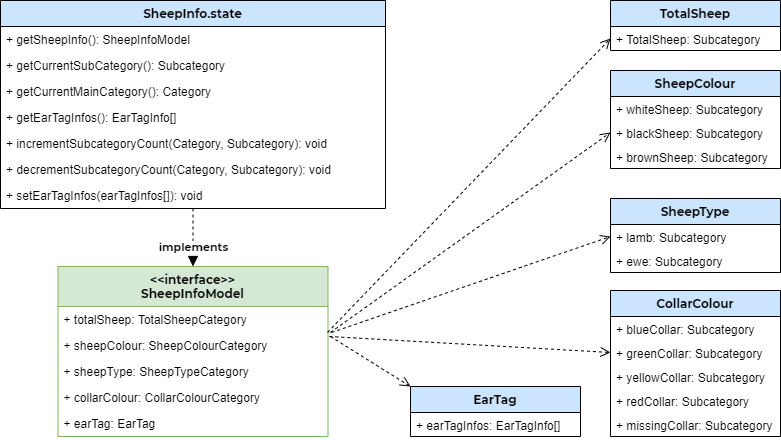

The diagram above was exported from draw.io. Its source (the exported page's mxGraphModel, read from the mxfile embedded in the PNG):
<mxGraphModel dx="1422" dy="705" grid="1" gridSize="10" guides="1" tooltips="1" connect="1" arrows="1" fold="1" page="1" pageScale="1" pageWidth="827" pageHeight="1169" math="0" shadow="0">
  <root>
    <mxCell id="0" />
    <mxCell id="1" parent="0" />
    <mxCell id="2" value="SheepInfo.state" style="swimlane;fontStyle=1;align=center;verticalAlign=top;childLayout=stackLayout;horizontal=1;startSize=26;horizontalStack=0;resizeParent=1;resizeParentMax=0;resizeLast=0;collapsible=1;marginBottom=0;rounded=0;fillColor=#CCE5FF;fontFamily=Montserrat;" vertex="1" parent="1">
      <mxGeometry x="20" y="694" width="385" height="208" as="geometry" />
    </mxCell>
    <mxCell id="3" value="+ getSheepInfo(): SheepInfoModel" style="text;strokeColor=none;fillColor=none;align=left;verticalAlign=top;spacingLeft=4;spacingRight=4;overflow=hidden;rotatable=0;points=[[0,0.5],[1,0.5]];portConstraint=eastwest;" vertex="1" parent="2">
      <mxGeometry y="26" width="385" height="26" as="geometry" />
    </mxCell>
    <mxCell id="4" value="+ getCurrentSubCategory(): Subcategory" style="text;strokeColor=none;fillColor=none;align=left;verticalAlign=top;spacingLeft=4;spacingRight=4;overflow=hidden;rotatable=0;points=[[0,0.5],[1,0.5]];portConstraint=eastwest;" vertex="1" parent="2">
      <mxGeometry y="52" width="385" height="26" as="geometry" />
    </mxCell>
    <mxCell id="5" value="+ getCurrentMainCategory(): Category" style="text;strokeColor=none;fillColor=none;align=left;verticalAlign=top;spacingLeft=4;spacingRight=4;overflow=hidden;rotatable=0;points=[[0,0.5],[1,0.5]];portConstraint=eastwest;" vertex="1" parent="2">
      <mxGeometry y="78" width="385" height="26" as="geometry" />
    </mxCell>
    <mxCell id="6" value="+ getEarTagInfos(): EarTagInfo[]" style="text;strokeColor=none;fillColor=none;align=left;verticalAlign=top;spacingLeft=4;spacingRight=4;overflow=hidden;rotatable=0;points=[[0,0.5],[1,0.5]];portConstraint=eastwest;" vertex="1" parent="2">
      <mxGeometry y="104" width="385" height="26" as="geometry" />
    </mxCell>
    <mxCell id="7" value="+ incrementSubcategoryCount(Category, Subcategory): void" style="text;strokeColor=none;fillColor=none;align=left;verticalAlign=top;spacingLeft=4;spacingRight=4;overflow=hidden;rotatable=0;points=[[0,0.5],[1,0.5]];portConstraint=eastwest;" vertex="1" parent="2">
      <mxGeometry y="130" width="385" height="26" as="geometry" />
    </mxCell>
    <mxCell id="8" value="+ decrementSubcategoryCount(Category, Subcategory): void" style="text;strokeColor=none;fillColor=none;align=left;verticalAlign=top;spacingLeft=4;spacingRight=4;overflow=hidden;rotatable=0;points=[[0,0.5],[1,0.5]];portConstraint=eastwest;" vertex="1" parent="2">
      <mxGeometry y="156" width="385" height="26" as="geometry" />
    </mxCell>
    <mxCell id="9" value="+ setEarTagInfos(earTagInfos[]): void" style="text;strokeColor=none;fillColor=none;align=left;verticalAlign=top;spacingLeft=4;spacingRight=4;overflow=hidden;rotatable=0;points=[[0,0.5],[1,0.5]];portConstraint=eastwest;" vertex="1" parent="2">
      <mxGeometry y="182" width="385" height="26" as="geometry" />
    </mxCell>
    <mxCell id="10" style="edgeStyle=none;rounded=0;orthogonalLoop=1;jettySize=auto;html=1;entryX=0;entryY=0.5;entryDx=0;entryDy=0;dashed=1;startSize=40;fontFamily=Montserrat;exitX=1.013;exitY=0;exitDx=0;exitDy=0;exitPerimeter=0;endArrow=open;endFill=0;endSize=8;" edge="1" source="14" target="27" parent="1">
      <mxGeometry relative="1" as="geometry" />
    </mxCell>
    <mxCell id="11" style="edgeStyle=none;rounded=0;orthogonalLoop=1;jettySize=auto;html=1;startSize=40;endArrow=open;endFill=0;endSize=8;exitX=1.009;exitY=0.154;exitDx=0;exitDy=0;exitPerimeter=0;entryX=0;entryY=0;entryDx=0;entryDy=0;dashed=1;" edge="1" source="14" target="38" parent="1">
      <mxGeometry relative="1" as="geometry" />
    </mxCell>
    <mxCell id="12" value="&lt;&lt;interface&gt;&gt;&#10;SheepInfoModel" style="swimlane;fontStyle=1;align=center;verticalAlign=top;childLayout=stackLayout;horizontal=1;startSize=40;horizontalStack=0;resizeParent=1;resizeParentMax=0;resizeLast=0;collapsible=1;marginBottom=0;rounded=0;fillColor=#d5e8d4;fontFamily=Montserrat;strokeColor=#82b366;" vertex="1" parent="1">
      <mxGeometry x="77.5" y="960" width="270" height="170" as="geometry" />
    </mxCell>
    <mxCell id="13" value="+ totalSheep: TotalSheepCategory" style="text;strokeColor=none;fillColor=none;align=left;verticalAlign=top;spacingLeft=4;spacingRight=4;overflow=hidden;rotatable=0;points=[[0,0.5],[1,0.5]];portConstraint=eastwest;" vertex="1" parent="12">
      <mxGeometry y="40" width="270" height="26" as="geometry" />
    </mxCell>
    <mxCell id="14" value="+ sheepColour: SheepColourCategory" style="text;strokeColor=none;fillColor=none;align=left;verticalAlign=top;spacingLeft=4;spacingRight=4;overflow=hidden;rotatable=0;points=[[0,0.5],[1,0.5]];portConstraint=eastwest;" vertex="1" parent="12">
      <mxGeometry y="66" width="270" height="26" as="geometry" />
    </mxCell>
    <mxCell id="15" value="+ sheepType: SheepTypeCategory" style="text;strokeColor=none;fillColor=none;align=left;verticalAlign=top;spacingLeft=4;spacingRight=4;overflow=hidden;rotatable=0;points=[[0,0.5],[1,0.5]];portConstraint=eastwest;" vertex="1" parent="12">
      <mxGeometry y="92" width="270" height="26" as="geometry" />
    </mxCell>
    <mxCell id="16" value="+ collarColour: CollarColourCategory" style="text;strokeColor=none;fillColor=none;align=left;verticalAlign=top;spacingLeft=4;spacingRight=4;overflow=hidden;rotatable=0;points=[[0,0.5],[1,0.5]];portConstraint=eastwest;" vertex="1" parent="12">
      <mxGeometry y="118" width="270" height="26" as="geometry" />
    </mxCell>
    <mxCell id="17" value="+ earTag: EarTag" style="text;strokeColor=none;fillColor=none;align=left;verticalAlign=top;spacingLeft=4;spacingRight=4;overflow=hidden;rotatable=0;points=[[0,0.5],[1,0.5]];portConstraint=eastwest;" vertex="1" parent="12">
      <mxGeometry y="144" width="270" height="26" as="geometry" />
    </mxCell>
    <mxCell id="18" style="rounded=0;orthogonalLoop=1;jettySize=auto;html=1;startSize=40;fontFamily=Montserrat;dashed=1;endArrow=block;endFill=1;endSize=8;" edge="1" source="9" target="12" parent="1">
      <mxGeometry relative="1" as="geometry" />
    </mxCell>
    <mxCell id="19" value="&lt;b&gt;implements&lt;/b&gt;" style="edgeLabel;html=1;align=center;verticalAlign=middle;resizable=0;points=[];fontFamily=Montserrat;" vertex="1" connectable="0" parent="18">
      <mxGeometry x="-0.2769" y="1" relative="1" as="geometry">
        <mxPoint x="-1" y="17" as="offset" />
      </mxGeometry>
    </mxCell>
    <mxCell id="20" value="TotalSheep" style="swimlane;fontStyle=1;align=center;verticalAlign=top;childLayout=stackLayout;horizontal=1;startSize=26;horizontalStack=0;resizeParent=1;resizeParentMax=0;resizeLast=0;collapsible=1;marginBottom=0;fillColor=#CCE5FF;fontFamily=Montserrat;" vertex="1" parent="1">
      <mxGeometry x="630" y="694" width="170" height="50" as="geometry" />
    </mxCell>
    <mxCell id="21" value="+ TotalSheep: Subcategory" style="text;strokeColor=none;fillColor=none;align=left;verticalAlign=top;spacingLeft=4;spacingRight=4;overflow=hidden;rotatable=0;points=[[0,0.5],[1,0.5]];portConstraint=eastwest;" vertex="1" parent="20">
      <mxGeometry y="26" width="170" height="24" as="geometry" />
    </mxCell>
    <mxCell id="22" value="SheepColour" style="swimlane;fontStyle=1;align=center;verticalAlign=top;childLayout=stackLayout;horizontal=1;startSize=26;horizontalStack=0;resizeParent=1;resizeParentMax=0;resizeLast=0;collapsible=1;marginBottom=0;fillColor=#CCE5FF;fontFamily=Montserrat;" vertex="1" parent="1">
      <mxGeometry x="630" y="764" width="170" height="98" as="geometry" />
    </mxCell>
    <mxCell id="23" value="+ whiteSheep: Subcategory" style="text;strokeColor=none;fillColor=none;align=left;verticalAlign=top;spacingLeft=4;spacingRight=4;overflow=hidden;rotatable=0;points=[[0,0.5],[1,0.5]];portConstraint=eastwest;" vertex="1" parent="22">
      <mxGeometry y="26" width="170" height="24" as="geometry" />
    </mxCell>
    <mxCell id="24" value="+ blackSheep: Subcategory" style="text;strokeColor=none;fillColor=none;align=left;verticalAlign=top;spacingLeft=4;spacingRight=4;overflow=hidden;rotatable=0;points=[[0,0.5],[1,0.5]];portConstraint=eastwest;" vertex="1" parent="22">
      <mxGeometry y="50" width="170" height="24" as="geometry" />
    </mxCell>
    <mxCell id="25" value="+ brownSheep: Subcategory" style="text;strokeColor=none;fillColor=none;align=left;verticalAlign=top;spacingLeft=4;spacingRight=4;overflow=hidden;rotatable=0;points=[[0,0.5],[1,0.5]];portConstraint=eastwest;" vertex="1" parent="22">
      <mxGeometry y="74" width="170" height="24" as="geometry" />
    </mxCell>
    <mxCell id="26" value="SheepType" style="swimlane;fontStyle=1;align=center;verticalAlign=top;childLayout=stackLayout;horizontal=1;startSize=26;horizontalStack=0;resizeParent=1;resizeParentMax=0;resizeLast=0;collapsible=1;marginBottom=0;fillColor=#CCE5FF;fontFamily=Montserrat;" vertex="1" parent="1">
      <mxGeometry x="630" y="892" width="170" height="74" as="geometry" />
    </mxCell>
    <mxCell id="27" value="+ lamb: Subcategory" style="text;strokeColor=none;fillColor=none;align=left;verticalAlign=top;spacingLeft=4;spacingRight=4;overflow=hidden;rotatable=0;points=[[0,0.5],[1,0.5]];portConstraint=eastwest;" vertex="1" parent="26">
      <mxGeometry y="26" width="170" height="24" as="geometry" />
    </mxCell>
    <mxCell id="28" value="+ ewe: Subcategory" style="text;strokeColor=none;fillColor=none;align=left;verticalAlign=top;spacingLeft=4;spacingRight=4;overflow=hidden;rotatable=0;points=[[0,0.5],[1,0.5]];portConstraint=eastwest;" vertex="1" parent="26">
      <mxGeometry y="50" width="170" height="24" as="geometry" />
    </mxCell>
    <mxCell id="29" value="CollarColour" style="swimlane;fontStyle=1;align=center;verticalAlign=top;childLayout=stackLayout;horizontal=1;startSize=26;horizontalStack=0;resizeParent=1;resizeParentMax=0;resizeLast=0;collapsible=1;marginBottom=0;fillColor=#CCE5FF;fontFamily=Montserrat;" vertex="1" parent="1">
      <mxGeometry x="630" y="984" width="170" height="146" as="geometry" />
    </mxCell>
    <mxCell id="30" value="+ blueCollar: Subcategory" style="text;strokeColor=none;fillColor=none;align=left;verticalAlign=top;spacingLeft=4;spacingRight=4;overflow=hidden;rotatable=0;points=[[0,0.5],[1,0.5]];portConstraint=eastwest;" vertex="1" parent="29">
      <mxGeometry y="26" width="170" height="24" as="geometry" />
    </mxCell>
    <mxCell id="31" value="+ greenCollar: Subcategory" style="text;strokeColor=none;fillColor=none;align=left;verticalAlign=top;spacingLeft=4;spacingRight=4;overflow=hidden;rotatable=0;points=[[0,0.5],[1,0.5]];portConstraint=eastwest;" vertex="1" parent="29">
      <mxGeometry y="50" width="170" height="24" as="geometry" />
    </mxCell>
    <mxCell id="32" value="+ yellowCollar: Subcategory" style="text;strokeColor=none;fillColor=none;align=left;verticalAlign=top;spacingLeft=4;spacingRight=4;overflow=hidden;rotatable=0;points=[[0,0.5],[1,0.5]];portConstraint=eastwest;" vertex="1" parent="29">
      <mxGeometry y="74" width="170" height="24" as="geometry" />
    </mxCell>
    <mxCell id="33" value="+ redCollar: Subcategory" style="text;strokeColor=none;fillColor=none;align=left;verticalAlign=top;spacingLeft=4;spacingRight=4;overflow=hidden;rotatable=0;points=[[0,0.5],[1,0.5]];portConstraint=eastwest;" vertex="1" parent="29">
      <mxGeometry y="98" width="170" height="24" as="geometry" />
    </mxCell>
    <mxCell id="34" value="+ missingCollar: Subcategory" style="text;strokeColor=none;fillColor=none;align=left;verticalAlign=top;spacingLeft=4;spacingRight=4;overflow=hidden;rotatable=0;points=[[0,0.5],[1,0.5]];portConstraint=eastwest;" vertex="1" parent="29">
      <mxGeometry y="122" width="170" height="24" as="geometry" />
    </mxCell>
    <mxCell id="35" style="edgeStyle=none;rounded=0;orthogonalLoop=1;jettySize=auto;html=1;dashed=1;startSize=40;fontFamily=Montserrat;exitX=0.998;exitY=0;exitDx=0;exitDy=0;exitPerimeter=0;entryX=0;entryY=0.5;entryDx=0;entryDy=0;endArrow=open;endFill=0;endSize=8;" edge="1" source="14" target="21" parent="1">
      <mxGeometry relative="1" as="geometry" />
    </mxCell>
    <mxCell id="36" style="edgeStyle=none;rounded=0;orthogonalLoop=1;jettySize=auto;html=1;entryX=0;entryY=0.5;entryDx=0;entryDy=0;dashed=1;startSize=40;fontFamily=Montserrat;exitX=1.009;exitY=1;exitDx=0;exitDy=0;exitPerimeter=0;endArrow=open;endFill=0;endSize=8;" edge="1" source="13" target="24" parent="1">
      <mxGeometry relative="1" as="geometry" />
    </mxCell>
    <mxCell id="37" style="edgeStyle=none;rounded=0;orthogonalLoop=1;jettySize=auto;html=1;entryX=0;entryY=0.5;entryDx=0;entryDy=0;dashed=1;startSize=40;fontFamily=Montserrat;exitX=1.005;exitY=0.154;exitDx=0;exitDy=0;exitPerimeter=0;endArrow=open;endFill=0;endSize=8;" edge="1" source="14" target="31" parent="1">
      <mxGeometry relative="1" as="geometry" />
    </mxCell>
    <mxCell id="38" value="EarTag" style="swimlane;fontStyle=1;align=center;verticalAlign=top;childLayout=stackLayout;horizontal=1;startSize=26;horizontalStack=0;resizeParent=1;resizeParentMax=0;resizeLast=0;collapsible=1;marginBottom=0;fillColor=#CCE5FF;fontFamily=Montserrat;" vertex="1" parent="1">
      <mxGeometry x="430" y="1080" width="170" height="50" as="geometry" />
    </mxCell>
    <mxCell id="39" value="+ earTagInfos: EarTagInfo[]" style="text;strokeColor=none;fillColor=none;align=left;verticalAlign=top;spacingLeft=4;spacingRight=4;overflow=hidden;rotatable=0;points=[[0,0.5],[1,0.5]];portConstraint=eastwest;" vertex="1" parent="38">
      <mxGeometry y="26" width="170" height="24" as="geometry" />
    </mxCell>
  </root>
</mxGraphModel>